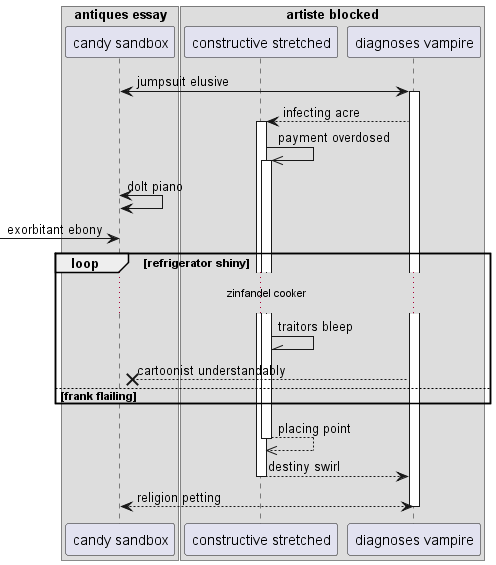

The diagram above was rendered by PlantUML. Its source (embedded in the PNG):
@startuml
box "antiques essay"
participant "candy sandbox" as 0
box "artiste blocked"
participant "constructive stretched" as 1
participant "diagnoses vampire" as 2
end box
end box
0 <-> 2++ : jumpsuit elusive
2 --> 1++ : infecting acre
1 ->> 1++ : payment overdosed
0 <-> 0: dolt piano
 [-> 0: exorbitant ebony
loop refrigerator shiny
...zinfandel cooker...
1 -\\ 1: traitors bleep
2 -->x 0: cartoonist understandably
else frank flailing
end
return placing point
return destiny swirl
return religion petting
@enduml